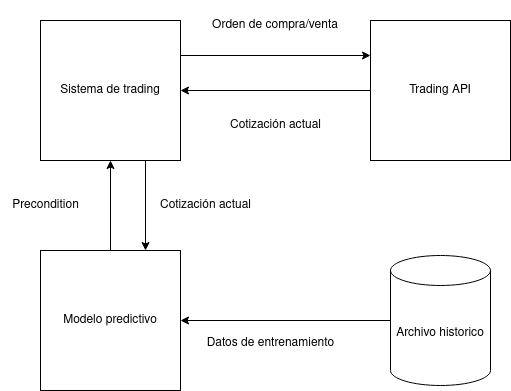

The diagram above was exported from draw.io. Its source (the exported page's mxGraphModel, read from the mxfile embedded in the PNG):
<mxGraphModel dx="1562" dy="958" grid="1" gridSize="10" guides="1" tooltips="1" connect="1" arrows="1" fold="1" page="1" pageScale="1" pageWidth="827" pageHeight="1169" math="0" shadow="0">
  <root>
    <mxCell id="0" />
    <mxCell id="1" parent="0" />
    <mxCell id="jK7-SFmW4GSe8p9R-DkJ-8" style="edgeStyle=orthogonalEdgeStyle;rounded=0;orthogonalLoop=1;jettySize=auto;html=1;" edge="1" parent="1" source="jK7-SFmW4GSe8p9R-DkJ-1" target="jK7-SFmW4GSe8p9R-DkJ-2">
      <mxGeometry relative="1" as="geometry" />
    </mxCell>
    <mxCell id="jK7-SFmW4GSe8p9R-DkJ-1" value="Trading API" style="whiteSpace=wrap;html=1;aspect=fixed;" vertex="1" parent="1">
      <mxGeometry x="630" y="370" width="140" height="140" as="geometry" />
    </mxCell>
    <mxCell id="jK7-SFmW4GSe8p9R-DkJ-10" style="edgeStyle=orthogonalEdgeStyle;rounded=0;orthogonalLoop=1;jettySize=auto;html=1;exitX=1;exitY=0.25;exitDx=0;exitDy=0;entryX=0;entryY=0.25;entryDx=0;entryDy=0;" edge="1" parent="1" source="jK7-SFmW4GSe8p9R-DkJ-2" target="jK7-SFmW4GSe8p9R-DkJ-1">
      <mxGeometry relative="1" as="geometry" />
    </mxCell>
    <mxCell id="jK7-SFmW4GSe8p9R-DkJ-13" style="edgeStyle=orthogonalEdgeStyle;rounded=0;orthogonalLoop=1;jettySize=auto;html=1;exitX=0.75;exitY=1;exitDx=0;exitDy=0;entryX=0.75;entryY=0;entryDx=0;entryDy=0;" edge="1" parent="1" source="jK7-SFmW4GSe8p9R-DkJ-2" target="jK7-SFmW4GSe8p9R-DkJ-3">
      <mxGeometry relative="1" as="geometry" />
    </mxCell>
    <mxCell id="jK7-SFmW4GSe8p9R-DkJ-2" value="Sistema de trading" style="whiteSpace=wrap;html=1;aspect=fixed;" vertex="1" parent="1">
      <mxGeometry x="300" y="370" width="140" height="140" as="geometry" />
    </mxCell>
    <mxCell id="jK7-SFmW4GSe8p9R-DkJ-6" style="edgeStyle=orthogonalEdgeStyle;rounded=0;orthogonalLoop=1;jettySize=auto;html=1;entryX=0.5;entryY=1;entryDx=0;entryDy=0;" edge="1" parent="1" source="jK7-SFmW4GSe8p9R-DkJ-3" target="jK7-SFmW4GSe8p9R-DkJ-2">
      <mxGeometry relative="1" as="geometry" />
    </mxCell>
    <mxCell id="jK7-SFmW4GSe8p9R-DkJ-3" value="Modelo predictivo" style="whiteSpace=wrap;html=1;aspect=fixed;" vertex="1" parent="1">
      <mxGeometry x="300" y="600" width="140" height="140" as="geometry" />
    </mxCell>
    <mxCell id="jK7-SFmW4GSe8p9R-DkJ-11" value="Orden de compra/venta" style="text;html=1;align=center;verticalAlign=middle;whiteSpace=wrap;rounded=0;" vertex="1" parent="1">
      <mxGeometry x="470" y="350" width="130" height="50" as="geometry" />
    </mxCell>
    <mxCell id="jK7-SFmW4GSe8p9R-DkJ-12" value="Cotización actual" style="text;html=1;align=center;verticalAlign=middle;resizable=0;points=[];autosize=1;strokeColor=none;fillColor=none;" vertex="1" parent="1">
      <mxGeometry x="480" y="460" width="110" height="30" as="geometry" />
    </mxCell>
    <mxCell id="jK7-SFmW4GSe8p9R-DkJ-14" value="Cotización actual" style="text;html=1;align=center;verticalAlign=middle;resizable=0;points=[];autosize=1;strokeColor=none;fillColor=none;" vertex="1" parent="1">
      <mxGeometry x="410" y="540" width="110" height="30" as="geometry" />
    </mxCell>
    <mxCell id="jK7-SFmW4GSe8p9R-DkJ-15" value="Precondition" style="text;html=1;align=center;verticalAlign=middle;resizable=0;points=[];autosize=1;strokeColor=none;fillColor=none;" vertex="1" parent="1">
      <mxGeometry x="260" y="540" width="90" height="30" as="geometry" />
    </mxCell>
    <mxCell id="jK7-SFmW4GSe8p9R-DkJ-18" style="edgeStyle=orthogonalEdgeStyle;rounded=0;orthogonalLoop=1;jettySize=auto;html=1;" edge="1" parent="1" source="jK7-SFmW4GSe8p9R-DkJ-17" target="jK7-SFmW4GSe8p9R-DkJ-3">
      <mxGeometry relative="1" as="geometry" />
    </mxCell>
    <mxCell id="jK7-SFmW4GSe8p9R-DkJ-17" value="Archivo historico" style="shape=cylinder3;whiteSpace=wrap;html=1;boundedLbl=1;backgroundOutline=1;size=15;" vertex="1" parent="1">
      <mxGeometry x="650" y="605" width="100" height="130" as="geometry" />
    </mxCell>
    <mxCell id="jK7-SFmW4GSe8p9R-DkJ-19" value="Datos de entrenamiento" style="text;html=1;align=center;verticalAlign=middle;resizable=0;points=[];autosize=1;strokeColor=none;fillColor=none;" vertex="1" parent="1">
      <mxGeometry x="455" y="678" width="150" height="30" as="geometry" />
    </mxCell>
  </root>
</mxGraphModel>